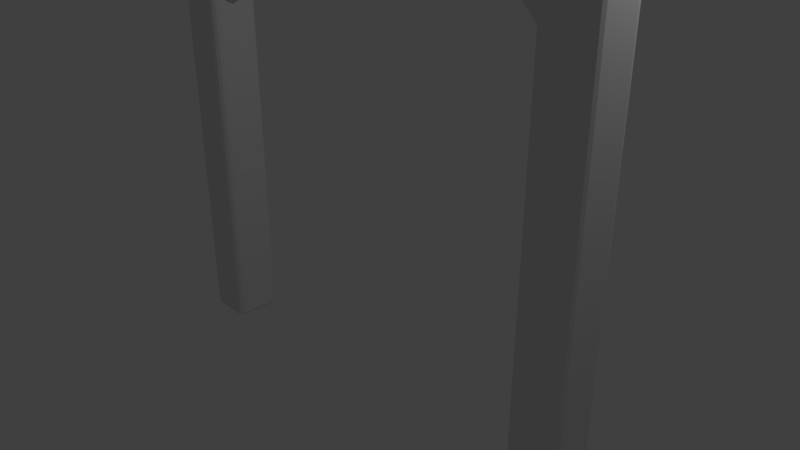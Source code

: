 # Source: beams.blend  (saved by Blender 2.79.0; exported with 4.5.12 LTS)
import bpy
from mathutils import Matrix  # noqa: F401  (used for matrix-valued properties, if any)

bpy.ops.wm.read_factory_settings(use_empty=True)
scene = bpy.context.scene
scene.name = 'Scene'

# ---- collections
col_collection_1 = bpy.data.collections.new('Collection 1'); scene.collection.children.link(col_collection_1)

# ---- world
world_world = bpy.data.worlds.new('World'); scene.world = world_world
world_world.color = (0.05088, 0.05088, 0.05088)
world_world.use_sun_shadow = False
world_world.sun_shadow_jitter_overblur = 0.0
world_world.cycles.sampling_method = 'MANUAL'

# ---- cameras
cam_camera = bpy.data.cameras.new('Camera')
cam_camera.clip_end = 100.0
cam_camera.lens = 35.0
cam_camera.sensor_width = 32.0
cam_camera.sensor_height = 18.0
cam_camera.ortho_scale = 7.314
cam_camera.dof.focus_distance = 0.0
cam_camera.dof.aperture_fstop = 128.0

# ---- lights
light_lamp = bpy.data.lights.new('Lamp', 'POINT')
light_lamp.transmission_factor = 0.0
light_lamp.cutoff_distance = 30.0
light_lamp.energy = 100.0
light_lamp.shadow_buffer_clip_start = 1.001
light_lamp.shadow_soft_size = 0.1
light_lamp.shadow_maximum_resolution = 0.006
light_lamp.use_absolute_resolution = True

# ---- meshes
me_cunurbspath_001 = bpy.data.meshes.new('CUNurbsPath.001')
me_cunurbspath_001.from_pydata([(-1.567, 0.1908, 4.062), (-1.537, 0.1405, 4.062), (-1.537, -0.1405, 4.062), (-1.567, -0.1908, 4.062), (-1.596, -0.2, 4.062), (-1.937, 0.1405, 4.062), (-1.537, 0.1405, 0.002485), (-1.546, -0.1698, 0.002485), (-1.907, -0.1908, 0.002485), (-1.928, -0.1698, 0.002485), (-1.928, 0.1698, 0.002485), (-1.882, -0.2, 4.343), (-1.882, -0.1908, 4.373), (-1.882, -0.1698, 4.393), (-1.882, -0.1405, 4.402), (-1.882, 0.1405, 4.402), (-1.882, 0.2, 4.343), (-1.878, 0.2, 4.062), (-1.882, 0.1908, 4.032), (-1.882, 0.1698, 4.011), (-1.882, 0.1405, 4.002), (-1.882, -0.1405, 4.002), (-1.882, -0.1698, 4.011), (-1.878, -0.2, 4.062), (-1.882, 0.1698, 4.393), (-1.882, 0.1908, 4.373), (-1.882, -0.1908, 4.032), (0.0, 0.2, 4.061), (0.0, 0.1908, 4.032), (0.0, 0.1698, 4.011), (0.0, 0.1405, 4.002), (0.0, -0.1405, 4.002), (0.0, -0.1698, 4.011), (0.0, -0.1908, 4.032), (0.0, -0.2, 4.061), (-1.596, 0.2, 0.002485), (-1.567, 0.1908, 0.002485), (-1.546, 0.1698, 0.002485), (-1.537, -0.1405, 0.002485), (-1.567, -0.1908, 0.002485), (-1.596, -0.2, 0.002485), (-1.878, -0.2, 0.002485), (-1.937, -0.1405, 0.002485), (-1.937, 0.1405, 0.002485), (-1.907, 0.1908, 0.002485), (-1.878, 0.2, 0.002485), (-1.546, 0.1698, 0.0), (-1.596, -0.2, 0.0), (-1.907, -0.1908, 0.0), (-1.596, 0.2, 0.0), (-1.546, -0.1698, 0.0), (-1.537, 0.1405, 0.0), (-1.567, 0.1908, 0.0), (-1.567, -0.1908, 0.0), (-1.537, -0.1405, 0.0), (-1.928, -0.1698, 0.0), (-1.937, -0.1405, 0.0), (-1.907, 0.1908, 0.0), (-1.878, -0.2, 0.0), (-1.937, 0.1405, 0.0), (-1.928, 0.1698, 0.0), (-1.878, 0.2, 0.0), (-1.596, 0.2, 4.062), (-1.546, 0.1698, 4.062), (-1.546, -0.1698, 4.062), (-1.907, -0.1908, 4.062), (-1.928, -0.1698, 4.062), (-1.937, -0.1405, 4.062), (-1.928, 0.1698, 4.062), (-1.907, 0.1908, 4.062), (-1.907, -0.1908, 4.314), (-1.928, -0.1698, 4.325), (-1.937, -0.1405, 4.329), (-1.937, 0.1405, 4.329), (-1.928, 0.1698, 4.325), (-1.907, 0.1908, 4.314), (-1.49e-08, 0.2, 4.343), (-5.96e-08, 0.1405, 4.402), (-1.043e-07, -0.1405, 4.402), (-1.043e-07, -0.1908, 4.373), (-1.043e-07, -0.1698, 4.393), (-5.96e-08, 0.1698, 4.393), (-2.98e-08, 0.1908, 4.373), (-7.451e-08, -0.2, 4.343)], [], [(69, 62, 17), (69, 0, 62), (68, 0, 69), (68, 63, 0), (5, 63, 68), (5, 1, 63), (67, 1, 5), (67, 2, 1), (66, 2, 67), (66, 64, 2), (65, 64, 66), (65, 3, 64), (23, 3, 65), (23, 4, 3), (36, 45, 35), (36, 44, 45), (37, 44, 36), (37, 10, 44), (6, 10, 37), (6, 43, 10), (38, 43, 6), (38, 42, 43), (7, 42, 38), (7, 9, 42), (39, 9, 7), (39, 8, 9), (40, 8, 39), (40, 41, 8), (22, 20, 21), (22, 19, 20), (26, 19, 22), (26, 18, 19), (23, 18, 26), (23, 17, 18), (11, 17, 23), (11, 16, 17), (12, 16, 11), (12, 25, 16), (13, 25, 12), (13, 24, 25), (14, 24, 13), (14, 15, 24), (11, 83, 34, 23), (12, 79, 83, 11), (13, 80, 79, 12), (14, 78, 80, 13), (15, 77, 78, 14), (24, 81, 77, 15), (25, 82, 81, 24), (16, 76, 82, 25), (17, 27, 76, 16), (18, 28, 27, 17), (19, 29, 28, 18), (20, 30, 29, 19), (21, 31, 30, 20), (22, 32, 31, 21), (26, 33, 32, 22), (23, 34, 33, 26), (35, 49, 61, 45), (36, 52, 49, 35), (37, 46, 52, 36), (6, 51, 46, 37), (38, 54, 51, 6), (7, 50, 54, 38), (39, 53, 50, 7), (40, 47, 53, 39), (41, 58, 47, 40), (8, 48, 58, 41), (9, 55, 48, 8), (42, 56, 55, 9), (43, 59, 56, 42), (10, 60, 59, 43), (44, 57, 60, 10), (45, 61, 57, 44), (49, 62, 17, 61), (52, 0, 62, 49), (46, 63, 0, 52), (51, 1, 63, 46), (54, 2, 1, 51), (50, 64, 2, 54), (53, 3, 64, 50), (47, 4, 3, 53), (58, 23, 4, 47), (48, 65, 23, 58), (55, 66, 65, 48), (56, 67, 66, 55), (59, 5, 67, 56), (60, 68, 5, 59), (57, 69, 68, 60), (61, 17, 69, 57), (11, 23, 65, 70), (11, 70, 12), (12, 70, 71, 13), (13, 71, 72, 14), (14, 72, 73, 15), (15, 73, 74, 24), (24, 74, 75, 25), (25, 75, 16), (75, 69, 17, 16), (74, 68, 69, 75), (73, 5, 68, 74), (72, 67, 5, 73), (71, 66, 67, 72), (70, 65, 66, 71)])
me_cunurbspath_001.use_remesh_preserve_volume = False
me_cunurbspath_001.use_remesh_preserve_attributes = False
me_cunurbspath_001.use_mirror_vertex_groups = False
me_cunurbspath_001.auto_texspace = False
me_cunurbspath_001.update()
me_cunurbspath_002 = bpy.data.meshes.new('CUNurbsPath.002')
me_cunurbspath_002.from_pydata([(-0.7852, -0.1606, 0.621), (-0.7975, -0.1429, 0.6334), (-0.7975, 0.1429, 0.6334), (-0.7852, 0.1606, 0.621), (-0.5841, 0.1606, 0.4169), (-1.85, -0.1429, -0.4044), (-1.85, 0.1429, -0.4044), (-1.838, 0.1606, -0.4169), (-1.821, 0.1684, -0.4344), (-1.654, 0.1684, -0.6035), (-1.637, 0.1606, -0.621), (-1.637, -0.1606, -0.621), (-1.654, -0.1684, -0.6035), (-1.821, -0.1684, -0.4344), (-1.838, -0.1606, -0.4169), (-1.856, -0.1183, -0.399), (-1.856, 0.1183, -0.399), (-1.625, 0.1429, -0.6334), (-1.619, 0.1183, -0.6389), (-1.619, -0.1183, -0.6389), (-1.625, -0.1429, -0.6334), (-0.768, -0.1684, 0.6035), (-0.8028, -0.1183, 0.6389), (-0.8028, 0.1183, 0.6389), (-0.768, 0.1684, 0.6035), (-0.6013, 0.1684, 0.4344), (-0.5718, 0.1429, 0.4044), (-0.5664, 0.1183, 0.399), (-0.5664, -0.1183, 0.399), (-0.5718, -0.1429, 0.4044), (-0.5841, -0.1606, 0.4169), (-0.6013, -0.1684, 0.4344)], [], [(1, 22, 15, 5), (0, 1, 5, 14), (31, 12, 11, 30), (29, 20, 19, 28), (0, 14, 13, 21), (30, 29, 28, 27, 26, 4, 25, 24, 3, 2, 23, 22, 1, 0, 21, 31), (27, 18, 17, 26), (4, 10, 9, 25), (28, 19, 18, 27), (29, 30, 11, 20), (3, 24, 8, 7), (25, 9, 8, 24), (3, 7, 6, 2), (21, 13, 12, 31), (15, 16, 6, 7, 8, 9, 10, 17, 18, 19, 20, 11, 12, 13, 14, 5), (4, 26, 17, 10), (2, 6, 16, 23), (23, 16, 15, 22)])
me_cunurbspath_002.use_remesh_preserve_volume = False
me_cunurbspath_002.use_remesh_preserve_attributes = False
me_cunurbspath_002.use_mirror_vertex_groups = False
me_cunurbspath_002.auto_texspace = False
me_cunurbspath_002.update()
me_cylinder_001 = bpy.data.meshes.new('Cylinder.001')
me_cylinder_001.from_pydata([(-1.027, 1.0, -0.6438), (-1.136e-07, 8.068e-08, 0.7803), (-0.3139, 0.7071, -0.6384), (-2.002, -2.914e-07, -0.5296), (-0.0323, -3.142e-07, -0.6869), (-1.711, -0.7071, -0.5422), (-0.3139, -0.7071, -0.6384), (-1.008, -1.0, -0.5726), (-1.027, -1.0, -0.6438), (-0.3045, -0.7071, -0.6031), (-1.72, -0.7071, -0.5775), (-0.01331, -3.199e-07, -0.6157), (-2.021, -2.858e-07, -0.6008), (-0.3045, 0.7071, -0.6031), (-1.72, 0.7071, -0.5775), (-1.136e-07, 8.068e-08, 0.7803), (-0.9311, 0.2442, -0.551), (-0.4106, 0.1405, -0.1655), (9.497e-08, 0.07222, 0.3202), (0.05107, 0.05107, 0.3202), (-0.3128, 0.09933, -0.1723), (-0.7594, 0.1726, -0.5584), (0.07222, -7.546e-08, 0.3202), (-0.2722, -1.34e-07, -0.1752), (-0.6883, -2.823e-07, -0.5615), (0.05107, -0.05107, 0.3202), (-0.3128, -0.09933, -0.1723), (-0.7594, -0.1726, -0.5584), (8.866e-08, -0.07222, 0.3202), (-0.4106, -0.1405, -0.1655), (-0.9311, -0.2442, -0.551), (-0.05107, -0.05107, 0.3202), (-0.5085, -0.09933, -0.1586), (-1.103, -0.1726, -0.5436), (-0.07222, -7.144e-08, 0.3202), (-0.549, -1.321e-07, -0.1557), (-1.174, -2.754e-07, -0.5405), (-0.05107, 0.05107, 0.3202), (-0.5085, 0.09933, -0.1586), (-1.103, 0.1726, -0.5436), (-1.711, 0.7071, -0.5422), (-1.008, 1.0, -0.5726), (-1.027, 0.7054, -0.6438), (-0.4641, 0.5657, -0.6682), (-0.3592, -3.145e-07, -0.6728), (-0.4641, -0.5657, -0.6682), (-1.027, -0.8, -0.6438), (-1.514, -0.522, -0.6227), (-1.822, -2.899e-07, -0.6094), (-1.589, 0.5657, -0.6195), (-1.027, -3.141e-07, -0.6438), (-1.027, -3.141e-07, -0.6438), (-1.027, -2.992e-07, -0.6438), (-1.027, -3.141e-07, -0.6438), (-1.027, -3.141e-07, -0.6438), (-1.027, -3.141e-07, -0.6438), (-1.027, -2.992e-07, -0.6438), (-1.027, -3.141e-07, -0.6438)], [], [(18, 1, 19), (19, 1, 22), (22, 1, 25), (25, 1, 28), (28, 1, 31), (31, 15, 34), (10, 5, 3, 12), (34, 15, 37), (37, 1, 18), (6, 8, 46, 45), (40, 39, 16, 41), (39, 38, 17, 16), (38, 37, 18, 17), (3, 36, 39, 40), (36, 35, 38, 39), (35, 34, 37, 38), (5, 33, 36, 3), (33, 32, 35, 36), (32, 31, 34, 35), (7, 30, 33, 5), (30, 29, 32, 33), (29, 28, 31, 32), (9, 27, 30, 7), (27, 26, 29, 30), (26, 25, 28, 29), (11, 24, 27, 9), (24, 23, 26, 27), (23, 22, 25, 26), (13, 21, 24, 11), (21, 20, 23, 24), (20, 19, 22, 23), (41, 16, 21, 13), (16, 17, 20, 21), (17, 18, 19, 20), (8, 7, 5, 10), (6, 9, 7, 8), (4, 11, 9, 6), (2, 13, 11, 4), (0, 41, 13, 2), (12, 3, 40, 14), (14, 40, 41, 0), (12, 14, 49, 48), (8, 10, 47, 46), (0, 2, 43, 42), (14, 0, 42, 49), (4, 6, 45, 44), (10, 12, 48, 47), (2, 4, 44, 43), (45, 46, 54, 53), (43, 44, 52, 51), (48, 49, 57, 56), (46, 47, 55, 54), (44, 45, 53, 52), (42, 43, 51, 50), (49, 42, 50, 57), (47, 48, 56, 55)])
me_cylinder_001.use_remesh_preserve_volume = False
me_cylinder_001.use_remesh_preserve_attributes = False
me_cylinder_001.use_mirror_vertex_groups = False
me_cylinder_001.update()

# ---- curves / text
cu_plane = bpy.data.curves.new('Plane', 'CURVE')
cu_plane.dimensions = '3D'
_sp = cu_plane.splines.new('POLY'); _sp.points.add(15)
_sp.points.foreach_set('co', [-0.7051, 1.0, 0.0, 0.0, -0.8507, 0.9538, 1.435e-09, 0.0, -0.9548, 0.8488, 2.871e-09, 0.0, -1.0, 0.7024, 4.067e-09, 0.0, -1.0, -0.7024, 4.067e-09, 0.0, -0.9548, -0.8488, 2.871e-09, 0.0, -0.8507, -0.9538, 1.435e-09, 0.0, -0.7051, -1.0, 0.0, 0.0, 0.7051, -1.0, 0.0, 0.0, 0.8507, -0.9538, 1.435e-09, 0.0, 0.9548, -0.8488, 2.871e-09, 0.0, 1.0, -0.7024, 4.067e-09, 0.0, 1.0, 0.7024, 4.067e-09, 0.0, 0.9548, 0.8488, 2.871e-09, 0.0, 0.8507, 0.9538, 1.435e-09, 0.0, 0.7051, 1.0, 0.0, 0.0])
_sp.order_v = 0
_sp.resolution_v = 0
_sp.use_cyclic_u = True
_sp.use_smooth = False
cu_plane.use_path_clamp = True
cu_plane.bevel_resolution = 0
cu_plane.fill_mode = 'HALF'
cu_plane_002 = bpy.data.curves.new('Plane.002', 'CURVE')
cu_plane_002.dimensions = '3D'
_sp = cu_plane_002.splines.new('POLY'); _sp.points.add(15)
_sp.points.foreach_set('co', [-0.7051, 1.0, 0.0, 0.0, -0.8507, 0.9538, 1.435e-09, 0.0, -0.9548, 0.8488, 2.871e-09, 0.0, -1.0, 0.7024, 4.067e-09, 0.0, -1.0, -0.7024, 4.067e-09, 0.0, -0.9548, -0.8488, 2.871e-09, 0.0, -0.8507, -0.9538, 1.435e-09, 0.0, -0.7051, -1.0, 0.0, 0.0, 0.7051, -1.0, 0.0, 0.0, 0.8507, -0.9538, 1.435e-09, 0.0, 0.9548, -0.8488, 2.871e-09, 0.0, 1.0, -0.7024, 4.067e-09, 0.0, 1.0, 0.7024, 4.067e-09, 0.0, 0.9548, 0.8488, 2.871e-09, 0.0, 0.8507, 0.9538, 1.435e-09, 0.0, 0.7051, 1.0, 0.0, 0.0])
_sp.order_v = 0
_sp.resolution_v = 0
_sp.use_cyclic_u = True
_sp.use_smooth = False
cu_plane_002.use_path_clamp = True
cu_plane_002.bevel_resolution = 0
cu_plane_002.fill_mode = 'HALF'

# ---- objects
ob_shape = bpy.data.objects.new('Shape', me_cunurbspath_001)
ob_section = bpy.data.objects.new('Section', cu_plane)
ob_corners = bpy.data.objects.new('Corners', me_cunurbspath_002)
ob_cornersection = bpy.data.objects.new('CornerSection', cu_plane_002)
ob_nail = bpy.data.objects.new('Nail', me_cylinder_001)
ob_lamp = bpy.data.objects.new('Lamp', light_lamp)
ob_camera = bpy.data.objects.new('Camera', cam_camera)

# ---- transforms, parenting, visibility, modifiers, constraints
ob_shape.location = (0.0, 0.0, -2.0)
ob_shape.scale = (1.725, 1.726, 1.75)
ob_shape.lineart.crease_threshold = 0.0
_m = ob_shape.modifiers.new('Mirror', 'MIRROR')
ob_section.parent = ob_shape
ob_section.matrix_parent_inverse = Matrix(((0.5797, 0.0, 0.0, -1.739), (-7.105e-15, 0.5794, 0.0, -2.687e-07), (5.96e-08, 0.0, 0.5714, 1.14), (0.0, 0.0, 0.0, 1.0)))
ob_section.location = (0.0, 0.0, 0.0)
ob_section.rotation_euler = (1.571, -0.0, 0.0)
ob_section.scale = (0.2, 0.2, 0.2)
ob_section.hide_viewport = True
ob_section.lineart.crease_threshold = 0.0
ob_corners.parent = ob_shape
ob_corners.matrix_parent_inverse = Matrix(((0.5797, 0.0, 0.0, 0.0), (0.0, 0.5794, 0.0, 0.0), (0.0, 0.0, 0.5714, 1.143), (0.0, 0.0, 0.0, 1.0)))
ob_corners.location = (0.00209, 5.382e-07, 4.391)
ob_corners.scale = (1.725, 1.726, 1.75)
ob_corners.lineart.crease_threshold = 0.0
_m = ob_corners.modifiers.new('Mirror', 'MIRROR')
ob_cornersection.parent = ob_corners
ob_cornersection.matrix_parent_inverse = Matrix(((0.5797, 0.0, -1.49e-08, 1.735), (0.0, 0.5794, 7.105e-15, -7.267e-07), (0.0, 0.0, 0.5714, -5.642), (0.0, 0.0, 0.0, 1.0)))
ob_cornersection.location = (2.766e-07, 5.684e-14, 10.76)
ob_cornersection.rotation_euler = (1.571, 5.19e-08, 5.19e-08)
ob_cornersection.scale = (0.1684, 0.1684, 0.1684)
ob_cornersection.hide_viewport = True
ob_cornersection.lineart.crease_threshold = 0.0
ob_nail.parent = ob_shape
ob_nail.matrix_parent_inverse = Matrix(((0.5797, 0.0, 0.0, 0.0), (0.0, 0.5794, 0.0, 0.0), (0.0, 0.0, 0.5714, 1.143), (0.0, 0.0, 0.0, 1.0)))
ob_nail.location = (-2.721, 0.0, 2.853)
ob_nail.rotation_euler = (-3.142, 1.571, 0.0)
ob_nail.scale = (0.15, 0.15, 0.3722)
ob_nail.lineart.crease_threshold = 0.0
ob_lamp.location = (4.076, 1.005, 5.904)
ob_lamp.rotation_euler = (0.6503, 0.05522, 1.866)
ob_lamp.lock_rotations_4d = False
ob_lamp.empty_display_type = 'ARROWS'
ob_lamp.color = (0.0, 0.0, 0.0, 0.0)
ob_lamp.lineart.crease_threshold = 0.0
ob_camera.location = (7.481, -6.508, 5.344)
ob_camera.rotation_euler = (1.109, 0.0, 0.8149)
ob_camera.lock_rotations_4d = False
ob_camera.empty_display_type = 'ARROWS'
ob_camera.color = (0.0, 0.0, 0.0, 0.0)
ob_camera.display_type = 'WIRE'
ob_camera.lineart.crease_threshold = 0.0

# ---- collection membership
col_collection_1.objects.link(ob_shape)
col_collection_1.objects.link(ob_section)
col_collection_1.objects.link(ob_corners)
col_collection_1.objects.link(ob_cornersection)
col_collection_1.objects.link(ob_nail)
col_collection_1.objects.link(ob_lamp)
col_collection_1.objects.link(ob_camera)

# ---- scene / render settings (as saved in the file)
scene.camera = ob_camera
scene.frame_start = 1; scene.frame_end = 250; scene.frame_set(1)
scene.render.engine = 'BLENDER_EEVEE_NEXT'
scene.render.resolution_percentage = 50
scene.render.dither_intensity = 0.0
scene.cycles.use_denoising = False
scene.cycles.samples = 128
scene.cycles.sampling_pattern = 'TABULATED_SOBOL'
scene.cycles.use_adaptive_sampling = False
scene.cycles.use_light_tree = False
scene.cycles.blur_glossy = 0.0
scene.cycles.sample_clamp_indirect = 0.0
scene.view_settings.view_transform = 'Standard'
bpy.context.view_layer.update()
